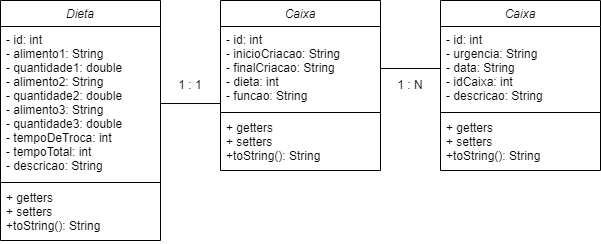

The diagram above was exported from draw.io. Its source (the exported page's mxGraphModel, read from the mxfile embedded in the PNG):
<mxGraphModel dx="1381" dy="804" grid="1" gridSize="10" guides="1" tooltips="1" connect="1" arrows="1" fold="1" page="1" pageScale="1" pageWidth="827" pageHeight="1169" math="0" shadow="0">
  <root>
    <mxCell id="WIyWlLk6GJQsqaUBKTNV-0" />
    <mxCell id="WIyWlLk6GJQsqaUBKTNV-1" parent="WIyWlLk6GJQsqaUBKTNV-0" />
    <mxCell id="zkfFHV4jXpPFQw0GAbJ--0" value="Dieta" style="swimlane;fontStyle=2;align=center;verticalAlign=top;childLayout=stackLayout;horizontal=1;startSize=26;horizontalStack=0;resizeParent=1;resizeLast=0;collapsible=1;marginBottom=0;rounded=0;shadow=0;strokeWidth=1;" parent="WIyWlLk6GJQsqaUBKTNV-1" vertex="1">
      <mxGeometry x="80" y="290" width="160" height="240" as="geometry">
        <mxRectangle x="230" y="140" width="160" height="26" as="alternateBounds" />
      </mxGeometry>
    </mxCell>
    <mxCell id="zkfFHV4jXpPFQw0GAbJ--1" value="- id: int&#10;- alimento1: String&#10;- quantidade1: double&#10;- alimento2: String&#10;- quantidade2: double&#10;- alimento3: String&#10;- quantidade3: double&#10;- tempoDeTroca: int&#10;- tempoTotal: int&#10;- descricao: String" style="text;align=left;verticalAlign=top;spacingLeft=4;spacingRight=4;overflow=hidden;rotatable=0;points=[[0,0.5],[1,0.5]];portConstraint=eastwest;" parent="zkfFHV4jXpPFQw0GAbJ--0" vertex="1">
      <mxGeometry y="26" width="160" height="154" as="geometry" />
    </mxCell>
    <mxCell id="zkfFHV4jXpPFQw0GAbJ--4" value="" style="line;html=1;strokeWidth=1;align=left;verticalAlign=middle;spacingTop=-1;spacingLeft=3;spacingRight=3;rotatable=0;labelPosition=right;points=[];portConstraint=eastwest;" parent="zkfFHV4jXpPFQw0GAbJ--0" vertex="1">
      <mxGeometry y="180" width="160" height="4" as="geometry" />
    </mxCell>
    <mxCell id="zkfFHV4jXpPFQw0GAbJ--5" value="+ getters&#10;+ setters&#10;+toString(): String" style="text;align=left;verticalAlign=top;spacingLeft=4;spacingRight=4;overflow=hidden;rotatable=0;points=[[0,0.5],[1,0.5]];portConstraint=eastwest;" parent="zkfFHV4jXpPFQw0GAbJ--0" vertex="1">
      <mxGeometry y="184" width="160" height="56" as="geometry" />
    </mxCell>
    <mxCell id="X7ZUDBjsZf8Hvm8385GA-2" value="Caixa" style="swimlane;fontStyle=2;align=center;verticalAlign=top;childLayout=stackLayout;horizontal=1;startSize=26;horizontalStack=0;resizeParent=1;resizeLast=0;collapsible=1;marginBottom=0;rounded=0;shadow=0;strokeWidth=1;" parent="WIyWlLk6GJQsqaUBKTNV-1" vertex="1">
      <mxGeometry x="300" y="290" width="160" height="170" as="geometry">
        <mxRectangle x="230" y="140" width="160" height="26" as="alternateBounds" />
      </mxGeometry>
    </mxCell>
    <mxCell id="X7ZUDBjsZf8Hvm8385GA-3" value="- id: int&#10;- inicioCriacao: String&#10;- finalCriacao: String&#10;- dieta: int&#10;- funcao: String&#10;" style="text;align=left;verticalAlign=top;spacingLeft=4;spacingRight=4;overflow=hidden;rotatable=0;points=[[0,0.5],[1,0.5]];portConstraint=eastwest;" parent="X7ZUDBjsZf8Hvm8385GA-2" vertex="1">
      <mxGeometry y="26" width="160" height="84" as="geometry" />
    </mxCell>
    <mxCell id="X7ZUDBjsZf8Hvm8385GA-4" value="" style="line;html=1;strokeWidth=1;align=left;verticalAlign=middle;spacingTop=-1;spacingLeft=3;spacingRight=3;rotatable=0;labelPosition=right;points=[];portConstraint=eastwest;" parent="X7ZUDBjsZf8Hvm8385GA-2" vertex="1">
      <mxGeometry y="110" width="160" height="4" as="geometry" />
    </mxCell>
    <mxCell id="X7ZUDBjsZf8Hvm8385GA-5" value="+ getters&#10;+ setters&#10;+toString(): String" style="text;align=left;verticalAlign=top;spacingLeft=4;spacingRight=4;overflow=hidden;rotatable=0;points=[[0,0.5],[1,0.5]];portConstraint=eastwest;" parent="X7ZUDBjsZf8Hvm8385GA-2" vertex="1">
      <mxGeometry y="114" width="160" height="56" as="geometry" />
    </mxCell>
    <mxCell id="X7ZUDBjsZf8Hvm8385GA-6" value="Caixa" style="swimlane;fontStyle=2;align=center;verticalAlign=top;childLayout=stackLayout;horizontal=1;startSize=26;horizontalStack=0;resizeParent=1;resizeLast=0;collapsible=1;marginBottom=0;rounded=0;shadow=0;strokeWidth=1;" parent="WIyWlLk6GJQsqaUBKTNV-1" vertex="1">
      <mxGeometry x="520" y="290" width="160" height="170" as="geometry">
        <mxRectangle x="230" y="140" width="160" height="26" as="alternateBounds" />
      </mxGeometry>
    </mxCell>
    <mxCell id="X7ZUDBjsZf8Hvm8385GA-7" value="- id: int&#10;- urgencia: String&#10;- data: String&#10;- idCaixa: int&#10;- descricao: String&#10;" style="text;align=left;verticalAlign=top;spacingLeft=4;spacingRight=4;overflow=hidden;rotatable=0;points=[[0,0.5],[1,0.5]];portConstraint=eastwest;" parent="X7ZUDBjsZf8Hvm8385GA-6" vertex="1">
      <mxGeometry y="26" width="160" height="84" as="geometry" />
    </mxCell>
    <mxCell id="X7ZUDBjsZf8Hvm8385GA-8" value="" style="line;html=1;strokeWidth=1;align=left;verticalAlign=middle;spacingTop=-1;spacingLeft=3;spacingRight=3;rotatable=0;labelPosition=right;points=[];portConstraint=eastwest;" parent="X7ZUDBjsZf8Hvm8385GA-6" vertex="1">
      <mxGeometry y="110" width="160" height="4" as="geometry" />
    </mxCell>
    <mxCell id="X7ZUDBjsZf8Hvm8385GA-9" value="+ getters&#10;+ setters&#10;+toString(): String" style="text;align=left;verticalAlign=top;spacingLeft=4;spacingRight=4;overflow=hidden;rotatable=0;points=[[0,0.5],[1,0.5]];portConstraint=eastwest;" parent="X7ZUDBjsZf8Hvm8385GA-6" vertex="1">
      <mxGeometry y="114" width="160" height="56" as="geometry" />
    </mxCell>
    <mxCell id="X7ZUDBjsZf8Hvm8385GA-12" style="edgeStyle=orthogonalEdgeStyle;rounded=0;orthogonalLoop=1;jettySize=auto;html=1;entryX=0;entryY=0.917;entryDx=0;entryDy=0;entryPerimeter=0;endArrow=none;endFill=0;" parent="WIyWlLk6GJQsqaUBKTNV-1" source="zkfFHV4jXpPFQw0GAbJ--1" target="X7ZUDBjsZf8Hvm8385GA-3" edge="1">
      <mxGeometry relative="1" as="geometry" />
    </mxCell>
    <mxCell id="X7ZUDBjsZf8Hvm8385GA-13" style="edgeStyle=orthogonalEdgeStyle;rounded=0;orthogonalLoop=1;jettySize=auto;html=1;entryX=0;entryY=0.5;entryDx=0;entryDy=0;endArrow=none;endFill=0;" parent="WIyWlLk6GJQsqaUBKTNV-1" source="X7ZUDBjsZf8Hvm8385GA-3" target="X7ZUDBjsZf8Hvm8385GA-7" edge="1">
      <mxGeometry relative="1" as="geometry" />
    </mxCell>
    <mxCell id="X7ZUDBjsZf8Hvm8385GA-14" value="1 : 1" style="text;html=1;strokeColor=none;fillColor=none;align=center;verticalAlign=middle;whiteSpace=wrap;rounded=0;" parent="WIyWlLk6GJQsqaUBKTNV-1" vertex="1">
      <mxGeometry x="240" y="360" width="60" height="30" as="geometry" />
    </mxCell>
    <mxCell id="X7ZUDBjsZf8Hvm8385GA-19" value="1 : N" style="text;html=1;strokeColor=none;fillColor=none;align=center;verticalAlign=middle;whiteSpace=wrap;rounded=0;" parent="WIyWlLk6GJQsqaUBKTNV-1" vertex="1">
      <mxGeometry x="460" y="360" width="60" height="30" as="geometry" />
    </mxCell>
  </root>
</mxGraphModel>